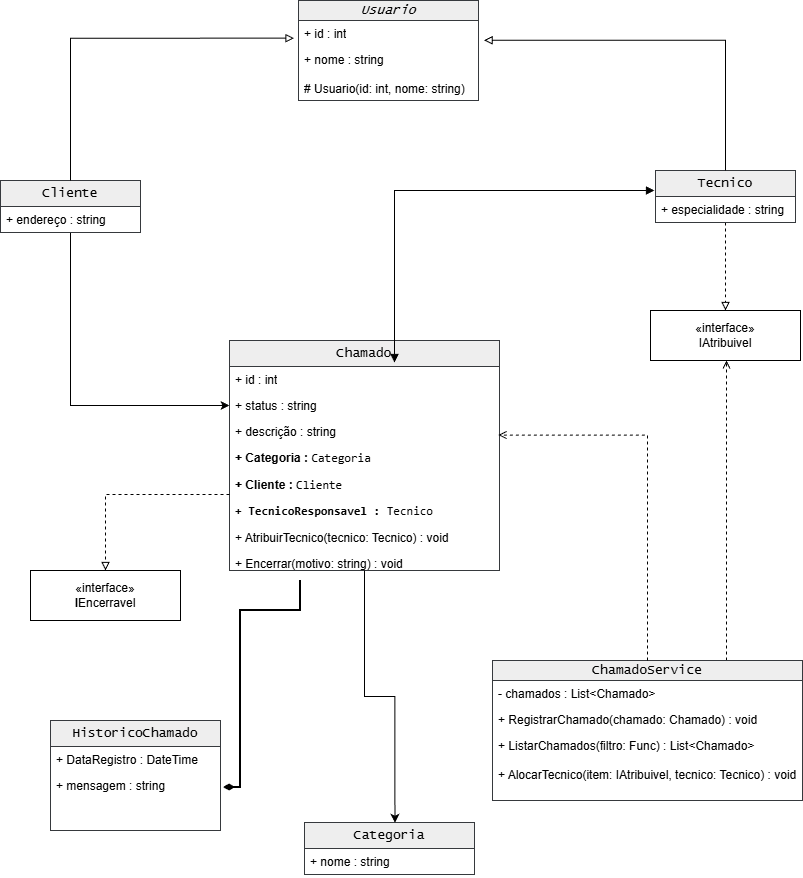

The diagram above was exported from draw.io. Its source (the exported page's mxGraphModel, read from the mxfile embedded in the PNG):
<mxGraphModel dx="2066" dy="777" grid="1" gridSize="10" guides="1" tooltips="1" connect="1" arrows="1" fold="1" page="1" pageScale="1" pageWidth="827" pageHeight="1169" math="0" shadow="0">
  <root>
    <mxCell id="0" />
    <mxCell id="1" parent="0" />
    <mxCell id="bP7EKrxRpS16lxJ1mZ5W-1" parent="1" style="swimlane;fontStyle=0;childLayout=stackLayout;horizontal=1;startSize=20;horizontalStack=0;resizeParent=1;resizeParentMax=0;resizeLast=0;collapsible=1;marginBottom=0;whiteSpace=wrap;html=1;swimlaneFillColor=none;fillColor=light-dark(#eeeeee, #ffffff);strokeColor=light-dark(#36393d, #ffffff);fontColor=light-dark(#000000,#000000);fontSize=13;fontFamily=Lucida Console;" value="&lt;i&gt;Usuario&lt;/i&gt;" vertex="1">
      <mxGeometry height="100" width="180" x="318" as="geometry">
        <mxRectangle height="30" width="100" x="318" y="11" as="alternateBounds" />
      </mxGeometry>
    </mxCell>
    <mxCell id="bP7EKrxRpS16lxJ1mZ5W-2" parent="bP7EKrxRpS16lxJ1mZ5W-1" style="text;strokeColor=none;fillColor=none;align=left;verticalAlign=top;spacingLeft=4;spacingRight=4;overflow=hidden;rotatable=0;points=[[0,0.5],[1,0.5]];portConstraint=eastwest;whiteSpace=wrap;html=1;" value="+ id : int" vertex="1">
      <mxGeometry height="26" width="180" y="20" as="geometry" />
    </mxCell>
    <mxCell id="bP7EKrxRpS16lxJ1mZ5W-3" parent="bP7EKrxRpS16lxJ1mZ5W-1" style="text;strokeColor=none;fillColor=none;align=left;verticalAlign=top;spacingLeft=4;spacingRight=4;overflow=hidden;rotatable=0;points=[[0,0.5],[1,0.5]];portConstraint=eastwest;whiteSpace=wrap;html=1;" value="+ nome : string&lt;div&gt;&lt;br&gt;&lt;/div&gt;&lt;div&gt;# Usuario(id: int, nome: string)&lt;/div&gt;" vertex="1">
      <mxGeometry height="54" width="180" y="46" as="geometry" />
    </mxCell>
    <mxCell id="bP7EKrxRpS16lxJ1mZ5W-5" parent="1" style="swimlane;fontStyle=0;childLayout=stackLayout;horizontal=1;startSize=26;horizontalStack=0;resizeParent=1;resizeParentMax=0;resizeLast=0;collapsible=1;marginBottom=0;whiteSpace=wrap;html=1;swimlaneFillColor=none;fillColor=light-dark(#eeeeee, #ffffff);strokeColor=light-dark(#36393d, #ffffff);fontColor=light-dark(#000000,#000000);fontSize=13;fontFamily=Lucida Console;" value="Chamado" vertex="1">
      <mxGeometry height="230" width="270" x="249" y="340" as="geometry" />
    </mxCell>
    <mxCell id="bP7EKrxRpS16lxJ1mZ5W-20" edge="1" parent="bP7EKrxRpS16lxJ1mZ5W-5" style="endArrow=block;startArrow=block;endFill=1;startFill=1;html=1;rounded=0;entryX=0;entryY=0.077;entryDx=0;entryDy=0;entryPerimeter=0;exitX=0.5;exitY=0;exitDx=0;exitDy=0;" value="">
      <mxGeometry relative="1" width="160" as="geometry">
        <Array as="points">
          <mxPoint x="165" y="-150" />
        </Array>
        <mxPoint x="165" y="22" as="sourcePoint" />
        <mxPoint x="425" y="-149.99800000000005" as="targetPoint" />
      </mxGeometry>
    </mxCell>
    <mxCell id="bP7EKrxRpS16lxJ1mZ5W-6" parent="bP7EKrxRpS16lxJ1mZ5W-5" style="text;strokeColor=none;fillColor=none;align=left;verticalAlign=top;spacingLeft=4;spacingRight=4;overflow=hidden;rotatable=0;points=[[0,0.5],[1,0.5]];portConstraint=eastwest;whiteSpace=wrap;html=1;" value="+ id : int" vertex="1">
      <mxGeometry height="26" width="270" y="26" as="geometry" />
    </mxCell>
    <mxCell id="bP7EKrxRpS16lxJ1mZ5W-7" parent="bP7EKrxRpS16lxJ1mZ5W-5" style="text;strokeColor=none;fillColor=none;align=left;verticalAlign=top;spacingLeft=4;spacingRight=4;overflow=hidden;rotatable=0;points=[[0,0.5],[1,0.5]];portConstraint=eastwest;whiteSpace=wrap;html=1;" value="+ status : string" vertex="1">
      <mxGeometry height="26" width="270" y="52" as="geometry" />
    </mxCell>
    <mxCell id="bP7EKrxRpS16lxJ1mZ5W-8" parent="bP7EKrxRpS16lxJ1mZ5W-5" style="text;strokeColor=none;fillColor=none;align=left;verticalAlign=top;spacingLeft=4;spacingRight=4;overflow=hidden;rotatable=0;points=[[0,0.5],[1,0.5]];portConstraint=eastwest;whiteSpace=wrap;html=1;" value="+ descrição : string&lt;div&gt;&lt;li&gt;&lt;p data-path-to-node=&quot;5,3,0&quot;&gt;&lt;b data-path-to-node=&quot;5,3,0&quot; data-index-in-node=&quot;0&quot;&gt;+ Categoria :&lt;/b&gt; &lt;code data-path-to-node=&quot;5,3,0&quot; data-index-in-node=&quot;14&quot;&gt;Categoria&lt;/code&gt;&amp;nbsp;&lt;/p&gt;&lt;/li&gt;&lt;li&gt;&lt;p data-path-to-node=&quot;5,3,0&quot;&gt;&lt;b data-path-to-node=&quot;5,4,0&quot; data-index-in-node=&quot;0&quot;&gt;+ Cliente :&lt;/b&gt; &lt;code data-path-to-node=&quot;5,4,0&quot; data-index-in-node=&quot;12&quot;&gt;Cliente&lt;/code&gt;&lt;/p&gt;&lt;/li&gt;&lt;li&gt;&lt;p data-path-to-node=&quot;5,3,0&quot;&gt;&lt;code data-path-to-node=&quot;5,4,0&quot; data-index-in-node=&quot;12&quot;&gt;&lt;b data-path-to-node=&quot;5,5,0&quot; data-index-in-node=&quot;0&quot;&gt;+ TecnicoResponsavel :&lt;/b&gt; &lt;code data-path-to-node=&quot;5,5,0&quot; data-index-in-node=&quot;23&quot;&gt;Tecnico&lt;/code&gt;&amp;nbsp;&lt;/code&gt;&lt;/p&gt;&lt;/li&gt;&lt;li&gt;&lt;p data-path-to-node=&quot;5,3,0&quot;&gt;&lt;span style=&quot;background-color: transparent; color: light-dark(rgb(0, 0, 0), rgb(255, 255, 255));&quot;&gt;+ AtribuirTecnico(tecnico: Tecnico) : void&lt;/span&gt;&lt;/p&gt;&lt;/li&gt;&lt;li&gt;+ Encerrar(motivo: string) : void&lt;p data-path-to-node=&quot;5,4,0&quot;&gt;&lt;/p&gt;&lt;/li&gt;&lt;div&gt;&lt;br&gt;&lt;/div&gt;&lt;div&gt;&lt;br&gt;&lt;/div&gt;&lt;div&gt;&lt;br&gt;&lt;/div&gt;&lt;/div&gt;" vertex="1">
      <mxGeometry height="152" width="270" y="78" as="geometry" />
    </mxCell>
    <mxCell id="bP7EKrxRpS16lxJ1mZ5W-9" edge="1" parent="1" source="bP7EKrxRpS16lxJ1mZ5W-10" style="edgeStyle=orthogonalEdgeStyle;rounded=0;orthogonalLoop=1;jettySize=auto;html=1;entryX=0.5;entryY=0;entryDx=0;entryDy=0;dashed=1;endArrow=block;endFill=0;" target="bP7EKrxRpS16lxJ1mZ5W-29">
      <mxGeometry relative="1" as="geometry" />
    </mxCell>
    <mxCell id="bP7EKrxRpS16lxJ1mZ5W-10" parent="1" style="swimlane;fontStyle=0;childLayout=stackLayout;horizontal=1;startSize=26;horizontalStack=0;resizeParent=1;resizeParentMax=0;resizeLast=0;collapsible=1;marginBottom=0;whiteSpace=wrap;html=1;swimlaneFillColor=none;fillColor=light-dark(#eeeeee, #ffffff);strokeColor=light-dark(#36393d, #ffffff);fontColor=light-dark(#000000,#000000);fontSize=13;fontFamily=Lucida Console;" value="Tecnico" vertex="1">
      <mxGeometry height="52" width="140" x="675" y="170" as="geometry" />
    </mxCell>
    <mxCell id="bP7EKrxRpS16lxJ1mZ5W-11" parent="bP7EKrxRpS16lxJ1mZ5W-10" style="text;strokeColor=none;fillColor=none;align=left;verticalAlign=top;spacingLeft=4;spacingRight=4;overflow=hidden;rotatable=0;points=[[0,0.5],[1,0.5]];portConstraint=eastwest;whiteSpace=wrap;html=1;" value="+ especialidade : string" vertex="1">
      <mxGeometry height="26" width="140" y="26" as="geometry" />
    </mxCell>
    <mxCell id="bP7EKrxRpS16lxJ1mZ5W-13" edge="1" parent="1" source="bP7EKrxRpS16lxJ1mZ5W-14" style="edgeStyle=orthogonalEdgeStyle;rounded=0;orthogonalLoop=1;jettySize=auto;html=1;" target="bP7EKrxRpS16lxJ1mZ5W-7">
      <mxGeometry relative="1" as="geometry" />
    </mxCell>
    <mxCell id="bP7EKrxRpS16lxJ1mZ5W-14" parent="1" style="swimlane;fontStyle=0;childLayout=stackLayout;horizontal=1;startSize=26;horizontalStack=0;resizeParent=1;resizeParentMax=0;resizeLast=0;collapsible=1;marginBottom=0;whiteSpace=wrap;html=1;swimlaneFillColor=none;fillColor=light-dark(#eeeeee, #ffffff);strokeColor=light-dark(#36393d, #ffffff);fontColor=light-dark(#000000,#000000);fontSize=13;fontFamily=Lucida Console;" value="Cliente" vertex="1">
      <mxGeometry height="52" width="140" x="20" y="180" as="geometry" />
    </mxCell>
    <mxCell id="bP7EKrxRpS16lxJ1mZ5W-16" parent="bP7EKrxRpS16lxJ1mZ5W-14" style="text;strokeColor=none;fillColor=none;align=left;verticalAlign=top;spacingLeft=4;spacingRight=4;overflow=hidden;rotatable=0;points=[[0,0.5],[1,0.5]];portConstraint=eastwest;whiteSpace=wrap;html=1;" value="+ endereço : string" vertex="1">
      <mxGeometry height="26" width="140" y="26" as="geometry" />
    </mxCell>
    <mxCell id="bP7EKrxRpS16lxJ1mZ5W-21" parent="1" style="swimlane;fontStyle=0;childLayout=stackLayout;horizontal=1;startSize=26;horizontalStack=0;resizeParent=1;resizeParentMax=0;resizeLast=0;collapsible=1;marginBottom=0;whiteSpace=wrap;html=1;swimlaneFillColor=none;fillColor=light-dark(#eeeeee, #ffffff);strokeColor=light-dark(#36393d, #ffffff);fontColor=light-dark(#000000,#000000);fontSize=13;fontFamily=Lucida Console;" value="HistoricoChamado" vertex="1">
      <mxGeometry height="110" width="170" x="70" y="720" as="geometry" />
    </mxCell>
    <mxCell id="bP7EKrxRpS16lxJ1mZ5W-22" parent="bP7EKrxRpS16lxJ1mZ5W-21" style="text;strokeColor=none;fillColor=none;align=left;verticalAlign=top;spacingLeft=4;spacingRight=4;overflow=hidden;rotatable=0;points=[[0,0.5],[1,0.5]];portConstraint=eastwest;whiteSpace=wrap;html=1;" value="+ DataRegistro : DateTime" vertex="1">
      <mxGeometry height="26" width="170" y="26" as="geometry" />
    </mxCell>
    <mxCell id="bP7EKrxRpS16lxJ1mZ5W-23" parent="bP7EKrxRpS16lxJ1mZ5W-21" style="text;strokeColor=none;fillColor=none;align=left;verticalAlign=top;spacingLeft=4;spacingRight=4;overflow=hidden;rotatable=0;points=[[0,0.5],[1,0.5]];portConstraint=eastwest;whiteSpace=wrap;html=1;" value="+ mensagem : string" vertex="1">
      <mxGeometry height="58" width="170" y="52" as="geometry" />
    </mxCell>
    <mxCell id="bP7EKrxRpS16lxJ1mZ5W-24" edge="1" parent="1" style="edgeStyle=orthogonalEdgeStyle;rounded=0;orthogonalLoop=1;jettySize=auto;html=1;fontSize=13;endArrow=diamondThin;endFill=1;strokeWidth=2;entryX=1.018;entryY=0.259;entryDx=0;entryDy=0;entryPerimeter=0;" target="bP7EKrxRpS16lxJ1mZ5W-23">
      <mxGeometry relative="1" as="geometry">
        <Array as="points">
          <mxPoint x="320" y="610" />
          <mxPoint x="260" y="610" />
          <mxPoint x="260" y="787" />
        </Array>
        <mxPoint x="320" y="580" as="sourcePoint" />
        <mxPoint x="241" y="770" as="targetPoint" />
      </mxGeometry>
    </mxCell>
    <mxCell id="bP7EKrxRpS16lxJ1mZ5W-25" parent="1" style="swimlane;fontStyle=0;childLayout=stackLayout;horizontal=1;startSize=26;horizontalStack=0;resizeParent=1;resizeParentMax=0;resizeLast=0;collapsible=1;marginBottom=0;whiteSpace=wrap;html=1;swimlaneFillColor=none;fillColor=light-dark(#eeeeee, #ffffff);strokeColor=light-dark(#36393d, #ffffff);fontColor=light-dark(#000000,#000000);fontSize=13;fontFamily=Lucida Console;" value="Categoria" vertex="1">
      <mxGeometry height="52" width="170" x="324" y="822" as="geometry" />
    </mxCell>
    <mxCell id="bP7EKrxRpS16lxJ1mZ5W-26" parent="bP7EKrxRpS16lxJ1mZ5W-25" style="text;strokeColor=none;fillColor=none;align=left;verticalAlign=top;spacingLeft=4;spacingRight=4;overflow=hidden;rotatable=0;points=[[0,0.5],[1,0.5]];portConstraint=eastwest;whiteSpace=wrap;html=1;" value="+ nome : string" vertex="1">
      <mxGeometry height="26" width="170" y="26" as="geometry" />
    </mxCell>
    <mxCell id="bP7EKrxRpS16lxJ1mZ5W-27" edge="1" parent="1" source="bP7EKrxRpS16lxJ1mZ5W-5" style="edgeStyle=orthogonalEdgeStyle;rounded=0;orthogonalLoop=1;jettySize=auto;html=1;entryX=0.532;entryY=0.006;entryDx=0;entryDy=0;entryPerimeter=0;" target="bP7EKrxRpS16lxJ1mZ5W-25">
      <mxGeometry relative="1" as="geometry" />
    </mxCell>
    <mxCell id="bP7EKrxRpS16lxJ1mZ5W-28" parent="1" style="html=1;whiteSpace=wrap;" value="«interface»&lt;br&gt;&lt;b&gt;I&lt;/b&gt;Encerravel" vertex="1">
      <mxGeometry height="50" width="150" x="50" y="570" as="geometry" />
    </mxCell>
    <mxCell id="bP7EKrxRpS16lxJ1mZ5W-29" parent="1" style="html=1;whiteSpace=wrap;" value="«interface»&lt;br&gt;IAtribuivel" vertex="1">
      <mxGeometry height="50" width="150" x="670" y="310" as="geometry" />
    </mxCell>
    <mxCell id="UOytpMB8nswKO4E6wUWv-1" edge="1" parent="1" source="bP7EKrxRpS16lxJ1mZ5W-10" style="edgeStyle=orthogonalEdgeStyle;rounded=0;orthogonalLoop=1;jettySize=auto;html=1;entryX=1.031;entryY=-0.115;entryDx=0;entryDy=0;entryPerimeter=0;endArrow=block;endFill=0;" target="bP7EKrxRpS16lxJ1mZ5W-3">
      <mxGeometry relative="1" as="geometry">
        <mxPoint x="477.03999999999996" y="81.24800000000005" as="targetPoint" />
      </mxGeometry>
    </mxCell>
    <mxCell id="UOytpMB8nswKO4E6wUWv-4" edge="1" parent="1" source="bP7EKrxRpS16lxJ1mZ5W-14" style="edgeStyle=orthogonalEdgeStyle;rounded=0;orthogonalLoop=1;jettySize=auto;html=1;entryX=-0.025;entryY=-0.154;entryDx=0;entryDy=0;entryPerimeter=0;endArrow=block;endFill=0;" target="bP7EKrxRpS16lxJ1mZ5W-3">
      <mxGeometry relative="1" as="geometry">
        <mxPoint x="320.0799999999999" y="85.94000000000005" as="targetPoint" />
      </mxGeometry>
    </mxCell>
    <mxCell id="UOytpMB8nswKO4E6wUWv-26" edge="1" parent="1" style="edgeStyle=orthogonalEdgeStyle;rounded=0;orthogonalLoop=1;jettySize=auto;html=1;entryX=0.5;entryY=1;entryDx=0;entryDy=0;dashed=1;endArrow=open;endFill=0;">
      <mxGeometry relative="1" as="geometry">
        <mxPoint x="668" y="660" as="sourcePoint" />
        <mxPoint x="746" y="360" as="targetPoint" />
      </mxGeometry>
    </mxCell>
    <mxCell id="UOytpMB8nswKO4E6wUWv-19" parent="1" style="swimlane;fontStyle=0;childLayout=stackLayout;horizontal=1;startSize=20;horizontalStack=0;resizeParent=1;resizeParentMax=0;resizeLast=0;collapsible=1;marginBottom=0;whiteSpace=wrap;html=1;swimlaneFillColor=none;fillColor=light-dark(#eeeeee, #ffffff);strokeColor=light-dark(#36393d, #ffffff);fontColor=light-dark(#000000,#000000);fontSize=13;fontFamily=Lucida Console;" value="ChamadoService" vertex="1">
      <mxGeometry height="140" width="310" x="512" y="660" as="geometry">
        <mxRectangle height="30" width="100" x="318" y="11" as="alternateBounds" />
      </mxGeometry>
    </mxCell>
    <mxCell id="UOytpMB8nswKO4E6wUWv-20" parent="UOytpMB8nswKO4E6wUWv-19" style="text;strokeColor=none;fillColor=none;align=left;verticalAlign=top;spacingLeft=4;spacingRight=4;overflow=hidden;rotatable=0;points=[[0,0.5],[1,0.5]];portConstraint=eastwest;whiteSpace=wrap;html=1;" value="- chamados : List&amp;lt;Chamado&amp;gt;" vertex="1">
      <mxGeometry height="26" width="310" y="20" as="geometry" />
    </mxCell>
    <mxCell id="UOytpMB8nswKO4E6wUWv-21" parent="UOytpMB8nswKO4E6wUWv-19" style="text;strokeColor=none;fillColor=none;align=left;verticalAlign=top;spacingLeft=4;spacingRight=4;overflow=hidden;rotatable=0;points=[[0,0.5],[1,0.5]];portConstraint=eastwest;whiteSpace=wrap;html=1;" value="+ RegistrarChamado(chamado: Chamado) : void" vertex="1">
      <mxGeometry height="26" width="310" y="46" as="geometry" />
    </mxCell>
    <mxCell id="UOytpMB8nswKO4E6wUWv-22" parent="UOytpMB8nswKO4E6wUWv-19" style="text;strokeColor=none;fillColor=none;align=left;verticalAlign=top;spacingLeft=4;spacingRight=4;overflow=hidden;rotatable=0;points=[[0,0.5],[1,0.5]];portConstraint=eastwest;whiteSpace=wrap;html=1;" value="&lt;div&gt;+ ListarChamados(filtro: Func) : List&amp;lt;Chamado&amp;gt;&lt;/div&gt;&lt;div&gt;&lt;br&gt;&lt;/div&gt;&lt;div&gt;+ AlocarTecnico(item: IAtribuivel, tecnico: Tecnico) : void&lt;/div&gt;" vertex="1">
      <mxGeometry height="68" width="310" y="72" as="geometry" />
    </mxCell>
    <mxCell id="UOytpMB8nswKO4E6wUWv-25" edge="1" parent="1" source="UOytpMB8nswKO4E6wUWv-19" style="edgeStyle=orthogonalEdgeStyle;rounded=0;orthogonalLoop=1;jettySize=auto;html=1;entryX=0.996;entryY=0.109;entryDx=0;entryDy=0;entryPerimeter=0;dashed=1;endArrow=open;endFill=0;" target="bP7EKrxRpS16lxJ1mZ5W-8">
      <mxGeometry relative="1" as="geometry" />
    </mxCell>
    <mxCell id="UOytpMB8nswKO4E6wUWv-27" edge="1" parent="1" source="bP7EKrxRpS16lxJ1mZ5W-8" style="edgeStyle=orthogonalEdgeStyle;rounded=0;orthogonalLoop=1;jettySize=auto;html=1;entryX=0.5;entryY=0;entryDx=0;entryDy=0;dashed=1;endArrow=block;endFill=0;" target="bP7EKrxRpS16lxJ1mZ5W-28">
      <mxGeometry relative="1" as="geometry" />
    </mxCell>
  </root>
</mxGraphModel>